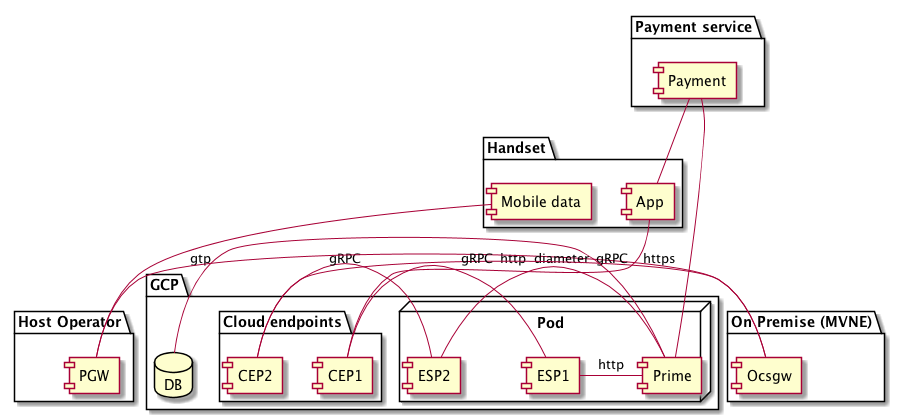

The diagram above was rendered by PlantUML. Its source (embedded in the PNG):
@startuml

package "Handset" {
  [App]
  [Mobile data]
}


package "Payment service" {
 [Payment]
}

package "Host Operator" {
  [PGW]
}

package "On Premise (MVNE)" {
 [Ocsgw]
}


package "GCP" {

 package "Cloud endpoints"{
   [CEP1]
   [CEP2]
 }

 database DB
  node "Pod" {
   [ESP1]
   [ESP2]
   [Prime]
 }
}

[Payment] -- [App]
[Payment] -- [Prime]
[Mobile data] -- [PGW] : gtp
[App] - [CEP1] : https
[CEP1] - [ESP1] : http
[CEP2] - [ESP2]: gRPC


[PGW] - [Ocsgw]: diameter
[Ocsgw] - [CEP2] : gRPC
[ESP1] - [Prime] : http
[ESP2] - [Prime] : gRPC
[Prime] -  DB

@enduml